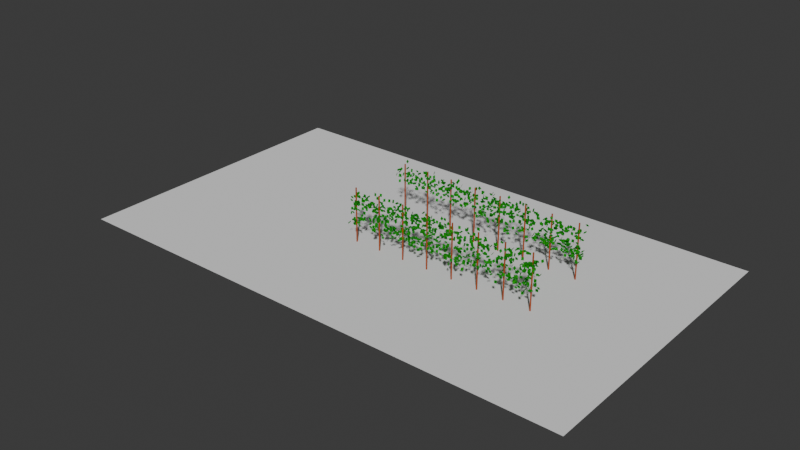 # Source: vine_2_rows.blend  (saved by Blender 4.1.24; exported with 4.5.12 LTS)
import bpy
from mathutils import Matrix  # noqa: F401  (used for matrix-valued properties, if any)

bpy.ops.wm.read_factory_settings(use_empty=True)
scene = bpy.context.scene
scene.name = 'Scene'

# ---- collections
col_collection = bpy.data.collections.new('Collection'); scene.collection.children.link(col_collection)
col_collection_2 = bpy.data.collections.new('Collection 2'); scene.collection.children.link(col_collection_2)

# ---- materials (node trees are filled in below, after node groups)
mat_material_001 = bpy.data.materials.new('Material.001')
mat_material_001.alpha_threshold = 0.0
mat_material_001.use_transparent_shadow = False
mat_material_001.roughness = 0.5
mat_material_001.line_color = (0.0, 0.0, 0.0, 1.0)
mat_material_stick = bpy.data.materials.new('Material_stick')
mat_material_stick.use_transparent_shadow = False
mat_material_stick_001 = bpy.data.materials.new('Material_stick.001')
mat_material_stick_001.use_transparent_shadow = False
mat_material = bpy.data.materials.new('Material')
mat_material.alpha_threshold = 0.0
mat_material.use_transparent_shadow = False
mat_material.roughness = 0.5
mat_material.line_color = (0.0, 0.0, 0.0, 1.0)
mat_material_002 = bpy.data.materials.new('Material.002')
mat_material_002.alpha_threshold = 0.0
mat_material_002.use_transparent_shadow = False
mat_material_002.roughness = 0.5
mat_material_002.line_color = (0.0, 0.0, 0.0, 1.0)
mat_material_003 = bpy.data.materials.new('Material.003')
mat_material_003.alpha_threshold = 0.0
mat_material_003.use_transparent_shadow = False
mat_material_003.roughness = 0.5
mat_material_003.line_color = (0.0, 0.0, 0.0, 1.0)
mat_material_004 = bpy.data.materials.new('Material.004')
mat_material_004.alpha_threshold = 0.0
mat_material_004.use_transparent_shadow = False
mat_material_004.roughness = 0.5
mat_material_004.line_color = (0.0, 0.0, 0.0, 1.0)

# ---- node groups
ng_geometry_nodes_001 = bpy.data.node_groups.new('Geometry Nodes.001', 'GeometryNodeTree')
_s = ng_geometry_nodes_001.interface.new_socket(name='Geometry', in_out='OUTPUT', socket_type='NodeSocketGeometry')
_s = ng_geometry_nodes_001.interface.new_socket(name='Geometry', in_out='INPUT', socket_type='NodeSocketGeometry')
ng_geometry_nodes_001.is_modifier = True
# nodes of 'Geometry Nodes.001' reference scene objects; filled in after objects exist
ng_geometry_nodes_002 = bpy.data.node_groups.new('Geometry Nodes.002', 'GeometryNodeTree')
_s = ng_geometry_nodes_002.interface.new_socket(name='Geometry', in_out='OUTPUT', socket_type='NodeSocketGeometry')
_s = ng_geometry_nodes_002.interface.new_socket(name='Geometry', in_out='INPUT', socket_type='NodeSocketGeometry')
ng_geometry_nodes_002.is_modifier = True
# nodes of 'Geometry Nodes.002' reference scene objects; filled in after objects exist
ng_geometry_nodes_005 = bpy.data.node_groups.new('Geometry Nodes.005', 'GeometryNodeTree')
_s = ng_geometry_nodes_005.interface.new_socket(name='Geometry', in_out='OUTPUT', socket_type='NodeSocketGeometry')
_s = ng_geometry_nodes_005.interface.new_socket(name='Geometry', in_out='INPUT', socket_type='NodeSocketGeometry')
ng_geometry_nodes_005.is_modifier = True
_N = ng_geometry_nodes_005.nodes; _L = ng_geometry_nodes_005.links
n0 = _N.new('NodeGroupInput'); n0.name = 'Group Input'; n0.location = (-340, 0)
n1 = _N.new('NodeGroupOutput'); n1.name = 'Group Output'; n1.location = (200, 0)
_L.new(n0.outputs[0], n1.inputs[0])
n1.is_active_output = True
ng_geometry_nodes = bpy.data.node_groups.new('Geometry Nodes', 'GeometryNodeTree')
_s = ng_geometry_nodes.interface.new_socket(name='Geometry', in_out='OUTPUT', socket_type='NodeSocketGeometry')
_s = ng_geometry_nodes.interface.new_socket(name='Geometry', in_out='INPUT', socket_type='NodeSocketGeometry')
ng_geometry_nodes.is_modifier = True
_N = ng_geometry_nodes.nodes; _L = ng_geometry_nodes.links
n0 = _N.new('NodeGroupInput'); n0.name = 'Group Input'; n0.location = (-340, 0)
n1 = _N.new('NodeGroupOutput'); n1.name = 'Group Output'; n1.location = (200, 0)
_L.new(n0.outputs[0], n1.inputs[0])
n1.is_active_output = True
ng_geometry_nodes_003 = bpy.data.node_groups.new('Geometry Nodes.003', 'GeometryNodeTree')
_s = ng_geometry_nodes_003.interface.new_socket(name='Geometry', in_out='OUTPUT', socket_type='NodeSocketGeometry')
_s = ng_geometry_nodes_003.interface.new_socket(name='Geometry', in_out='INPUT', socket_type='NodeSocketGeometry')
ng_geometry_nodes_003.is_modifier = True
_N = ng_geometry_nodes_003.nodes; _L = ng_geometry_nodes_003.links
n0 = _N.new('NodeGroupInput'); n0.name = 'Group Input'; n0.location = (-340, 0)
n1 = _N.new('NodeGroupOutput'); n1.name = 'Group Output'; n1.location = (200, 0)
_L.new(n0.outputs[0], n1.inputs[0])
n1.is_active_output = True
ng_geometry_nodes_004 = bpy.data.node_groups.new('Geometry Nodes.004', 'GeometryNodeTree')
_s = ng_geometry_nodes_004.interface.new_socket(name='Geometry', in_out='OUTPUT', socket_type='NodeSocketGeometry')
_s = ng_geometry_nodes_004.interface.new_socket(name='Geometry', in_out='INPUT', socket_type='NodeSocketGeometry')
ng_geometry_nodes_004.is_modifier = True
_N = ng_geometry_nodes_004.nodes; _L = ng_geometry_nodes_004.links
n0 = _N.new('NodeGroupInput'); n0.name = 'Group Input'; n0.location = (-340, 0)
n1 = _N.new('NodeGroupOutput'); n1.name = 'Group Output'; n1.location = (200, 0)
_L.new(n0.outputs[0], n1.inputs[0])
n1.is_active_output = True
ng_geometry_nodes_007 = bpy.data.node_groups.new('Geometry Nodes.007', 'GeometryNodeTree')
_s = ng_geometry_nodes_007.interface.new_socket(name='Geometry', in_out='OUTPUT', socket_type='NodeSocketGeometry')
_s = ng_geometry_nodes_007.interface.new_socket(name='Geometry', in_out='INPUT', socket_type='NodeSocketGeometry')
ng_geometry_nodes_007.is_modifier = True
_N = ng_geometry_nodes_007.nodes; _L = ng_geometry_nodes_007.links
n0 = _N.new('NodeGroupInput'); n0.name = 'Group Input'; n0.location = (-340, 0)
n1 = _N.new('NodeGroupOutput'); n1.name = 'Group Output'; n1.location = (200, 0)
_L.new(n0.outputs[0], n1.inputs[0])
n1.is_active_output = True
ng_geometry_nodes_009 = bpy.data.node_groups.new('Geometry Nodes.009', 'GeometryNodeTree')
_s = ng_geometry_nodes_009.interface.new_socket(name='Geometry', in_out='OUTPUT', socket_type='NodeSocketGeometry')
_s = ng_geometry_nodes_009.interface.new_socket(name='Geometry', in_out='INPUT', socket_type='NodeSocketGeometry')
ng_geometry_nodes_009.is_modifier = True
_N = ng_geometry_nodes_009.nodes; _L = ng_geometry_nodes_009.links
n0 = _N.new('NodeGroupInput'); n0.name = 'Group Input'; n0.location = (-340, 0)
n1 = _N.new('NodeGroupOutput'); n1.name = 'Group Output'; n1.location = (200, 0)
_L.new(n0.outputs[0], n1.inputs[0])
n1.is_active_output = True

# ---- material node trees
mat_material_001.use_nodes = True; mat_material_001.node_tree.nodes.clear()
_N = mat_material_001.node_tree.nodes; _L = mat_material_001.node_tree.links
n0 = _N.new('ShaderNodeOutputMaterial'); n0.name = 'Material Output'; n0.location = (300, 300)
n1 = _N.new('ShaderNodeBsdfPrincipled'); n1.name = 'Principled BSDF'; n1.location = (10, 300)
n1.inputs[0].default_value = (0.001461, 0.4878, 0.0, 1.0)
n1.inputs[2].default_value = 0.784
n1.inputs[3].default_value = 1.45
_L.new(n1.outputs[0], n0.inputs[0])
n0.is_active_output = True
mat_material_stick.use_nodes = True; mat_material_stick.node_tree.nodes.clear()
_N = mat_material_stick.node_tree.nodes; _L = mat_material_stick.node_tree.links
n0 = _N.new('ShaderNodeBsdfPrincipled'); n0.name = 'Principled BSDF'; n0.location = (10, 300)
n0.inputs[0].default_value = (0.3845, 0.05678, 0.0, 1.0)
n1 = _N.new('ShaderNodeOutputMaterial'); n1.name = 'Material Output'; n1.location = (300, 300)
_L.new(n0.outputs[0], n1.inputs[0])
n1.is_active_output = True
mat_material_stick_001.use_nodes = True; mat_material_stick_001.node_tree.nodes.clear()
_N = mat_material_stick_001.node_tree.nodes; _L = mat_material_stick_001.node_tree.links
n0 = _N.new('ShaderNodeBsdfPrincipled'); n0.name = 'Principled BSDF'; n0.location = (10, 300)
n0.inputs[0].default_value = (0.3845, 0.05678, 0.0, 1.0)
n1 = _N.new('ShaderNodeOutputMaterial'); n1.name = 'Material Output'; n1.location = (300, 300)
_L.new(n0.outputs[0], n1.inputs[0])
n1.is_active_output = True
mat_material.use_nodes = True; mat_material.node_tree.nodes.clear()
_N = mat_material.node_tree.nodes; _L = mat_material.node_tree.links
n0 = _N.new('ShaderNodeOutputMaterial'); n0.name = 'Material Output'; n0.location = (300, 300)
n1 = _N.new('ShaderNodeBsdfPrincipled'); n1.name = 'Principled BSDF'; n1.location = (10, 300)
n1.inputs[0].default_value = (0.001461, 0.4878, 0.0, 1.0)
n1.inputs[2].default_value = 0.784
n1.inputs[3].default_value = 1.45
_L.new(n1.outputs[0], n0.inputs[0])
n0.is_active_output = True
mat_material_002.use_nodes = True; mat_material_002.node_tree.nodes.clear()
_N = mat_material_002.node_tree.nodes; _L = mat_material_002.node_tree.links
n0 = _N.new('ShaderNodeOutputMaterial'); n0.name = 'Material Output'; n0.location = (300, 300)
n1 = _N.new('ShaderNodeBsdfPrincipled'); n1.name = 'Principled BSDF'; n1.location = (10, 300)
n1.inputs[0].default_value = (0.001461, 0.4878, 0.0, 1.0)
n1.inputs[2].default_value = 0.784
n1.inputs[3].default_value = 1.45
_L.new(n1.outputs[0], n0.inputs[0])
n0.is_active_output = True
mat_material_003.use_nodes = True; mat_material_003.node_tree.nodes.clear()
_N = mat_material_003.node_tree.nodes; _L = mat_material_003.node_tree.links
n0 = _N.new('ShaderNodeOutputMaterial'); n0.name = 'Material Output'; n0.location = (300, 300)
n1 = _N.new('ShaderNodeBsdfPrincipled'); n1.name = 'Principled BSDF'; n1.location = (10, 300)
n1.inputs[0].default_value = (0.001461, 0.4878, 0.0, 1.0)
n1.inputs[2].default_value = 0.784
n1.inputs[3].default_value = 1.45
_L.new(n1.outputs[0], n0.inputs[0])
n0.is_active_output = True
mat_material_004.use_nodes = True; mat_material_004.node_tree.nodes.clear()
_N = mat_material_004.node_tree.nodes; _L = mat_material_004.node_tree.links
n0 = _N.new('ShaderNodeOutputMaterial'); n0.name = 'Material Output'; n0.location = (300, 300)
n1 = _N.new('ShaderNodeBsdfPrincipled'); n1.name = 'Principled BSDF'; n1.location = (10, 300)
n1.inputs[0].default_value = (0.001461, 0.4878, 0.0, 1.0)
n1.inputs[2].default_value = 0.784
n1.inputs[3].default_value = 1.45
_L.new(n1.outputs[0], n0.inputs[0])
n0.is_active_output = True

# ---- world
world_world = bpy.data.worlds.new('World'); scene.world = world_world
world_world.use_nodes = True; world_world.node_tree.nodes.clear()
_N = world_world.node_tree.nodes; _L = world_world.node_tree.links
n0 = _N.new('ShaderNodeOutputWorld'); n0.name = 'World Output'; n0.location = (300, 300)
n1 = _N.new('ShaderNodeBackground'); n1.name = 'Background'; n1.location = (10, 300)
n1.inputs[0].default_value = (0.05088, 0.05088, 0.05088, 1.0)
_L.new(n1.outputs[0], n0.inputs[0])
n0.is_active_output = True
world_world.color = (0.05088, 0.05088, 0.05088)
world_world.use_sun_shadow = False
world_world.sun_shadow_jitter_overblur = 0.0

# ---- meshes
me_cube_001 = bpy.data.meshes.new('Cube.001')
me_cube_001.from_pydata([(-7.5, -0.25, -0.4005), (-7.5, -0.25, 1.003), (-7.5, 0.25, -0.4005), (-7.5, 0.25, 1.003), (0.0, -0.247, -0.3981), (0.0, -0.247, 0.9982), (0.0, 0.247, -0.3981), (0.0, 0.247, 0.9982)], [], [(0, 1, 3, 2), (2, 3, 7, 6), (6, 7, 5, 4), (4, 5, 1, 0), (2, 6, 4, 0), (7, 3, 1, 5)])
_uv = me_cube_001.uv_layers.new(name='UVMap')
_uv.uv.foreach_set('vector', [0.375, 0.0, 0.625, 0.0, 0.625, 0.25, 0.375, 0.25, 0.375, 0.25, 0.625, 0.25, 0.625, 0.5, 0.375, 0.5, 0.375, 0.5, 0.625, 0.5, 0.625, 0.75, 0.375, 0.75, 0.375, 0.75, 0.625, 0.75, 0.625, 1.0, 0.375, 1.0, 0.125, 0.5, 0.375, 0.5, 0.375, 0.75, 0.125, 0.75, 0.625, 0.5, 0.875, 0.5, 0.875, 0.75, 0.625, 0.75])
me_cube_001.materials.append(mat_material_001)
me_cube_001.update()
me_cube_002 = bpy.data.meshes.new('Cube.002')
me_cube_002.from_pydata([(-7.5, -0.25, 0.3159), (-7.5, -0.25, 1.003), (-7.5, 0.25, 0.3159), (-7.5, 0.25, 1.003), (0.0, -0.247, -0.3981), (0.0, -0.247, 0.9982), (0.0, 0.247, -0.3981), (0.0, 0.247, 0.9982)], [], [(0, 1, 3, 2), (2, 3, 7, 6), (6, 7, 5, 4), (4, 5, 1, 0), (2, 6, 4, 0), (7, 3, 1, 5)])
_uv = me_cube_002.uv_layers.new(name='UVMap')
_uv.uv.foreach_set('vector', [0.375, 0.0, 0.625, 0.0, 0.625, 0.25, 0.375, 0.25, 0.375, 0.25, 0.625, 0.25, 0.625, 0.5, 0.375, 0.5, 0.375, 0.5, 0.625, 0.5, 0.625, 0.75, 0.375, 0.75, 0.375, 0.75, 0.625, 0.75, 0.625, 1.0, 0.375, 1.0, 0.125, 0.5, 0.375, 0.5, 0.375, 0.75, 0.125, 0.75, 0.625, 0.5, 0.875, 0.5, 0.875, 0.75, 0.625, 0.75])
me_cube_002.materials.append(mat_material_001)
me_cube_002.update()
me_cylinder = bpy.data.meshes.new('Cylinder')
me_cylinder.from_pydata([(0.0, 0.025, -1.0), (0.0, 0.025, 1.0), (0.02165, 0.0125, -1.0), (0.02165, 0.0125, 1.0), (0.02165, -0.0125, -1.0), (0.02165, -0.0125, 1.0), (0.0, -0.025, -1.0), (0.0, -0.025, 1.0), (-0.02165, -0.0125, -1.0), (-0.02165, -0.0125, 1.0), (-0.02165, 0.0125, -1.0), (-0.02165, 0.0125, 1.0)], [], [(0, 1, 3, 2), (2, 3, 5, 4), (4, 5, 7, 6), (6, 7, 9, 8), (3, 1, 11, 9, 7, 5), (8, 9, 11, 10), (10, 11, 1, 0), (0, 2, 4, 6, 8, 10)])
_uv = me_cylinder.uv_layers.new(name='UVMap')
_uv.uv.foreach_set('vector', [1.0, 0.5, 1.0, 1.0, 0.8333, 1.0, 0.8333, 0.5, 0.8333, 0.5, 0.8333, 1.0, 0.6667, 1.0, 0.6667, 0.5, 0.6667, 0.5, 0.6667, 1.0, 0.5, 1.0, 0.5, 0.5, 0.5, 0.5, 0.5, 1.0, 0.3333, 1.0, 0.3333, 0.5, 0.4578, 0.37, 0.25, 0.49, 0.04215, 0.37, 0.04215, 0.13, 0.25, 0.01, 0.4578, 0.13, 0.3333, 0.5, 0.3333, 1.0, 0.1667, 1.0, 0.1667, 0.5, 0.1667, 0.5, 0.1667, 1.0, -8.941e-08, 1.0, -8.941e-08, 0.5, 0.75, 0.49, 0.9578, 0.37, 0.9578, 0.13, 0.75, 0.01, 0.5422, 0.13, 0.5422, 0.37])
me_cylinder.materials.append(mat_material_stick)
me_cylinder.update()
me_cylinder_001 = bpy.data.meshes.new('Cylinder.001')
me_cylinder_001.from_pydata([(0.0, 0.025, -1.0), (0.0, 0.025, 1.0), (0.02165, 0.0125, -1.0), (0.02165, 0.0125, 1.0), (0.02165, -0.0125, -1.0), (0.02165, -0.0125, 1.0), (0.0, -0.025, -1.0), (0.0, -0.025, 1.0), (-0.02165, -0.0125, -1.0), (-0.02165, -0.0125, 1.0), (-0.02165, 0.0125, -1.0), (-0.02165, 0.0125, 1.0)], [], [(0, 1, 3, 2), (2, 3, 5, 4), (4, 5, 7, 6), (6, 7, 9, 8), (3, 1, 11, 9, 7, 5), (8, 9, 11, 10), (10, 11, 1, 0), (0, 2, 4, 6, 8, 10)])
_uv = me_cylinder_001.uv_layers.new(name='UVMap')
_uv.uv.foreach_set('vector', [1.0, 0.5, 1.0, 1.0, 0.8333, 1.0, 0.8333, 0.5, 0.8333, 0.5, 0.8333, 1.0, 0.6667, 1.0, 0.6667, 0.5, 0.6667, 0.5, 0.6667, 1.0, 0.5, 1.0, 0.5, 0.5, 0.5, 0.5, 0.5, 1.0, 0.3333, 1.0, 0.3333, 0.5, 0.4578, 0.37, 0.25, 0.49, 0.04215, 0.37, 0.04215, 0.13, 0.25, 0.01, 0.4578, 0.13, 0.3333, 0.5, 0.3333, 1.0, 0.1667, 1.0, 0.1667, 0.5, 0.1667, 0.5, 0.1667, 1.0, -8.941e-08, 1.0, -8.941e-08, 0.5, 0.75, 0.49, 0.9578, 0.37, 0.9578, 0.13, 0.75, 0.01, 0.5422, 0.13, 0.5422, 0.37])
me_cylinder_001.materials.append(mat_material_stick_001)
me_cylinder_001.update()
me_plane = bpy.data.meshes.new('Plane')
me_plane.from_pydata([(0.0, -7.0, 0.0), (19.0, -7.0, 0.0), (0.0, 4.0, 0.0), (19.0, 4.0, 0.0)], [], [(0, 1, 3, 2)])
_uv = me_plane.uv_layers.new(name='UVMap')
_uv.uv.foreach_set('vector', [0.0, 0.0, 1.0, 0.0, 1.0, 1.0, 0.0, 1.0])
me_plane.update()
me_cube_010 = bpy.data.meshes.new('Cube.010')
me_cube_010.from_pydata([(-0.91, -0.91, -0.91), (-0.91, -0.91, 0.91), (-0.91, 0.91, -0.91), (-0.91, 0.91, 0.91), (0.91, -0.91, -0.91), (0.91, -0.91, 0.91), (0.91, 0.91, -0.91), (0.91, 0.91, 0.91)], [], [(0, 1, 3, 2), (2, 3, 7, 6), (6, 7, 5, 4), (4, 5, 1, 0), (2, 6, 4, 0), (7, 3, 1, 5)])
_uv = me_cube_010.uv_layers.new(name='UVMap')
_uv.uv.foreach_set('vector', [0.375, 0.0, 0.625, 0.0, 0.625, 0.25, 0.375, 0.25, 0.375, 0.25, 0.625, 0.25, 0.625, 0.5, 0.375, 0.5, 0.375, 0.5, 0.625, 0.5, 0.625, 0.75, 0.375, 0.75, 0.375, 0.75, 0.625, 0.75, 0.625, 1.0, 0.375, 1.0, 0.125, 0.5, 0.375, 0.5, 0.375, 0.75, 0.125, 0.75, 0.625, 0.5, 0.875, 0.5, 0.875, 0.75, 0.625, 0.75])
me_cube_010.update()
me_cube = bpy.data.meshes.new('Cube')
me_cube.from_pydata([(0.05, 0.0, 0.05), (0.05, 0.0, -0.05), (0.05, 0.0, 0.05), (0.05, 0.0, -0.05), (-0.05, 0.0, 0.05), (-0.05, 0.0, -0.05), (-0.05, 0.0, 0.05), (-0.05, 0.0, -0.05)], [], [(3, 2, 6, 7), (5, 4, 0, 1)])
_uv = me_cube.uv_layers.new(name='UVMap')
_uv.uv.foreach_set('vector', [0.375, 0.75, 0.625, 0.75, 0.625, 1.0, 0.375, 1.0, 0.375, 0.25, 0.625, 0.25, 0.625, 0.5, 0.375, 0.5])
me_cube.materials.append(mat_material)
me_cube.use_mirror_vertex_groups = False
me_cube.update()
me_cube_003 = bpy.data.meshes.new('Cube.003')
me_cube_003.from_pydata([(0.05, 0.0, 0.05), (0.05, 0.0, -0.05), (0.05, 0.0, 0.05), (0.05, 0.0, -0.05), (-0.05, 0.0, 0.05), (-0.05, 0.0, -0.05), (-0.05, 0.0, 0.05), (-0.05, 0.0, -0.05)], [], [(3, 2, 6, 7), (5, 4, 0, 1)])
_uv = me_cube_003.uv_layers.new(name='UVMap')
_uv.uv.foreach_set('vector', [0.375, 0.75, 0.625, 0.75, 0.625, 1.0, 0.375, 1.0, 0.375, 0.25, 0.625, 0.25, 0.625, 0.5, 0.375, 0.5])
me_cube_003.materials.append(mat_material_001)
me_cube_003.use_mirror_vertex_groups = False
me_cube_003.update()
me_cube_004 = bpy.data.meshes.new('Cube.004')
me_cube_004.from_pydata([(0.05, 0.0, 0.05), (0.05, 0.0, -0.05), (0.05, 0.0, 0.05), (0.05, 0.0, -0.05), (-0.05, 0.0, 0.05), (-0.05, 0.0, -0.05), (-0.05, 0.0, 0.05), (-0.05, 0.0, -0.05)], [], [(3, 2, 6, 7), (5, 4, 0, 1)])
_uv = me_cube_004.uv_layers.new(name='UVMap')
_uv.uv.foreach_set('vector', [0.375, 0.75, 0.625, 0.75, 0.625, 1.0, 0.375, 1.0, 0.375, 0.25, 0.625, 0.25, 0.625, 0.5, 0.375, 0.5])
me_cube_004.materials.append(mat_material_002)
me_cube_004.use_mirror_vertex_groups = False
me_cube_004.update()
me_cube_007 = bpy.data.meshes.new('Cube.007')
me_cube_007.from_pydata([(0.05, 0.0, 0.05), (0.05, 0.0, -0.05), (0.05, 0.0, 0.05), (0.05, 0.0, -0.05), (-0.05, 0.0, 0.05), (-0.05, 0.0, -0.05), (-0.05, 0.0, 0.05), (-0.05, 0.0, -0.05)], [], [(3, 2, 6, 7), (5, 4, 0, 1)])
_uv = me_cube_007.uv_layers.new(name='UVMap')
_uv.uv.foreach_set('vector', [0.375, 0.75, 0.625, 0.75, 0.625, 1.0, 0.375, 1.0, 0.375, 0.25, 0.625, 0.25, 0.625, 0.5, 0.375, 0.5])
me_cube_007.materials.append(mat_material_003)
me_cube_007.use_mirror_vertex_groups = False
me_cube_007.update()
me_cube_009 = bpy.data.meshes.new('Cube.009')
me_cube_009.from_pydata([(0.05, 0.0, 0.05), (0.05, 0.0, -0.05), (0.05, 0.0, 0.05), (0.05, 0.0, -0.05), (-0.05, 0.0, 0.05), (-0.05, 0.0, -0.05), (-0.05, 0.0, 0.05), (-0.05, 0.0, -0.05)], [], [(3, 2, 6, 7), (5, 4, 0, 1)])
_uv = me_cube_009.uv_layers.new(name='UVMap')
_uv.uv.foreach_set('vector', [0.375, 0.75, 0.625, 0.75, 0.625, 1.0, 0.375, 1.0, 0.375, 0.25, 0.625, 0.25, 0.625, 0.5, 0.375, 0.5])
me_cube_009.materials.append(mat_material_004)
me_cube_009.use_mirror_vertex_groups = False
me_cube_009.update()

# ---- objects
ob_vine_2 = bpy.data.objects.new('vine_2', me_cube_001)
ob_vine_1 = bpy.data.objects.new('vine_1', me_cube_002)
ob_sticks_1 = bpy.data.objects.new('sticks_1', me_cylinder)
ob_sticks_2 = bpy.data.objects.new('sticks_2', me_cylinder_001)
ob_ground_plane = bpy.data.objects.new('ground plane', me_plane)
ob_cube = bpy.data.objects.new('Cube', me_cube_010)
ob_leaf = bpy.data.objects.new('leaf', me_cube)
ob_leaf_001 = bpy.data.objects.new('leaf.001', me_cube_003)
ob_leaf_002 = bpy.data.objects.new('leaf.002', me_cube_004)
ob_leaf_003 = bpy.data.objects.new('leaf.003', me_cube_007)
ob_leaf_004 = bpy.data.objects.new('leaf.004', me_cube_009)
_N = ng_geometry_nodes_001.nodes; _L = ng_geometry_nodes_001.links
n0 = _N.new('NodeGroupInput'); n0.name = 'Group Input'; n0.location = (-320, -40)
n1 = _N.new('NodeGroupOutput'); n1.name = 'Group Output'; n1.location = (1020, -40)
n2 = _N.new('GeometryNodeInstanceOnPoints'); n2.name = 'Instance on Points'; n2.location = (400, -167)
n3 = _N.new('GeometryNodeJoinGeometry'); n3.name = 'Join Geometry'; n3.location = (620, -40)
n4 = _N.new('GeometryNodeObjectInfo'); n4.name = 'Object Info'; n4.location = (160, -200)
n4.inputs[0].default_value = ob_leaf
n5 = _N.new('GeometryNodeDistributePointsInVolume'); n5.name = 'Distribute Points in Volume'; n5.location = (140, -40)
n5.inputs[1].default_value = 300.0
n6 = _N.new('GeometryNodeMeshToVolume'); n6.name = 'Mesh to Volume'; n6.location = (-120, -40)
n6.inputs[3].default_value = 300.0
n7 = _N.new('FunctionNodeRandomValue'); n7.name = 'Random Value'; n7.location = (160, -540)
n7.inputs[2].default_value = 0.9
n7.inputs[3].default_value = 1.1
n8 = _N.new('FunctionNodeRandomValue'); n8.name = 'Random Value.001'; n8.location = (-60, -260)
n8.inputs[3].default_value = 6.283
n9 = _N.new('ShaderNodeCombineXYZ'); n9.name = 'Combine XYZ'; n9.location = (160, -400)
n10 = _N.new('FunctionNodeRandomValue'); n10.name = 'Random Value.003'; n10.location = (-60, -440)
n10.inputs[3].default_value = 6.283
n11 = _N.new('GeometryNodeRealizeInstances'); n11.name = 'Realize Instances'; n11.location = (820, -40)
n12 = _N.new('FunctionNodeRandomValue'); n12.name = 'Random Value.004'; n12.location = (-60, -620)
n12.inputs[3].default_value = 6.283
_L.new(n11.outputs[0], n1.inputs[0])
_L.new(n5.outputs[0], n2.inputs[0])
_L.new(n2.outputs[0], n3.inputs[0])
_L.new(n4.outputs[4], n2.inputs[2])
_L.new(n6.outputs[0], n5.inputs[0])
_L.new(n0.outputs[0], n6.inputs[0])
_L.new(n7.outputs[1], n2.inputs[6])
_L.new(n9.outputs[0], n2.inputs[5])
_L.new(n8.outputs[1], n9.inputs[0])
_L.new(n3.outputs[0], n11.inputs[0])
_L.new(n10.outputs[1], n9.inputs[1])
_L.new(n12.outputs[1], n9.inputs[2])
n1.is_active_output = True
_N = ng_geometry_nodes_002.nodes; _L = ng_geometry_nodes_002.links
n0 = _N.new('NodeGroupInput'); n0.name = 'Group Input'; n0.location = (-320, -40)
n1 = _N.new('NodeGroupOutput'); n1.name = 'Group Output'; n1.location = (1020, -40)
n2 = _N.new('GeometryNodeInstanceOnPoints'); n2.name = 'Instance on Points'; n2.location = (400, -167)
n3 = _N.new('GeometryNodeJoinGeometry'); n3.name = 'Join Geometry'; n3.location = (620, -40)
n4 = _N.new('GeometryNodeObjectInfo'); n4.name = 'Object Info'; n4.location = (160, -200)
n4.inputs[0].default_value = ob_leaf_001
n5 = _N.new('GeometryNodeDistributePointsInVolume'); n5.name = 'Distribute Points in Volume'; n5.location = (140, -40)
n5.inputs[1].default_value = 300.0
n6 = _N.new('GeometryNodeMeshToVolume'); n6.name = 'Mesh to Volume'; n6.location = (-120, -40)
n6.inputs[3].default_value = 300.0
n7 = _N.new('FunctionNodeRandomValue'); n7.name = 'Random Value'; n7.location = (160, -540)
n7.inputs[2].default_value = 0.9
n7.inputs[3].default_value = 1.1
n8 = _N.new('FunctionNodeRandomValue'); n8.name = 'Random Value.001'; n8.location = (-60, -260)
n8.inputs[3].default_value = 6.283
n9 = _N.new('ShaderNodeCombineXYZ'); n9.name = 'Combine XYZ'; n9.location = (160, -400)
n10 = _N.new('FunctionNodeRandomValue'); n10.name = 'Random Value.003'; n10.location = (-60, -440)
n10.inputs[3].default_value = 6.283
n11 = _N.new('GeometryNodeRealizeInstances'); n11.name = 'Realize Instances'; n11.location = (820, -40)
n12 = _N.new('FunctionNodeRandomValue'); n12.name = 'Random Value.004'; n12.location = (-60, -620)
n12.inputs[3].default_value = 6.283
_L.new(n11.outputs[0], n1.inputs[0])
_L.new(n5.outputs[0], n2.inputs[0])
_L.new(n2.outputs[0], n3.inputs[0])
_L.new(n4.outputs[4], n2.inputs[2])
_L.new(n6.outputs[0], n5.inputs[0])
_L.new(n0.outputs[0], n6.inputs[0])
_L.new(n7.outputs[1], n2.inputs[6])
_L.new(n9.outputs[0], n2.inputs[5])
_L.new(n8.outputs[1], n9.inputs[0])
_L.new(n3.outputs[0], n11.inputs[0])
_L.new(n10.outputs[1], n9.inputs[1])
_L.new(n12.outputs[1], n9.inputs[2])
n1.is_active_output = True

# ---- transforms, parenting, visibility, modifiers, constraints
ob_vine_2.location = (15.25, -2.5, 1.0)
_m = ob_vine_2.modifiers.new('GeometryNodes', 'NODES')
_m.node_group = ng_geometry_nodes_001
ob_vine_1.location = (15.25, 0.0, 1.0)
_m = ob_vine_1.modifiers.new('GeometryNodes', 'NODES')
_m.node_group = ng_geometry_nodes_002
ob_sticks_1.location = (15.0, 0.0, 1.0)
ob_sticks_1.rotation_euler = (0.0, -0.0, 3.142)
_m = ob_sticks_1.modifiers.new('Array', 'ARRAY')
_m.fit_type = 'FIT_LENGTH'
_m.count = 33
_m.fit_length = 7.0
_m.relative_offset_displace = (23.0, 0.0, 0.0)
ob_sticks_2.location = (8.0, -2.5, 1.0)
_m = ob_sticks_2.modifiers.new('Array', 'ARRAY')
_m.fit_type = 'FIT_LENGTH'
_m.count = 33
_m.fit_length = 7.0
_m.relative_offset_displace = (23.0, 0.0, 0.0)
ob_ground_plane.location = (0.0, 0.0, 0.0)
_m = ob_ground_plane.modifiers.new('GeometryNodes', 'NODES')
_m.node_group = ng_geometry_nodes_005
ob_cube.location = (14.43, -6.244, 0.9107)
ob_leaf.location = (0.2, 0.0, 0.0)
ob_leaf.lock_rotations_4d = False
ob_leaf.empty_display_type = 'ARROWS'
ob_leaf.lineart.crease_threshold = 0.0
_m = ob_leaf.modifiers.new('GeometryNodes', 'NODES')
_m.node_group = ng_geometry_nodes
ob_leaf_001.location = (0.2, 0.0, 0.0)
ob_leaf_001.lock_rotations_4d = False
ob_leaf_001.empty_display_type = 'ARROWS'
ob_leaf_001.lineart.crease_threshold = 0.0
_m = ob_leaf_001.modifiers.new('GeometryNodes', 'NODES')
_m.node_group = ng_geometry_nodes_003
ob_leaf_002.location = (0.2, 0.0, 0.0)
ob_leaf_002.lock_rotations_4d = False
ob_leaf_002.empty_display_type = 'ARROWS'
ob_leaf_002.lineart.crease_threshold = 0.0
_m = ob_leaf_002.modifiers.new('GeometryNodes', 'NODES')
_m.node_group = ng_geometry_nodes_004
ob_leaf_003.location = (0.2, 0.0, 0.0)
ob_leaf_003.lock_rotations_4d = False
ob_leaf_003.empty_display_type = 'ARROWS'
ob_leaf_003.lineart.crease_threshold = 0.0
_m = ob_leaf_003.modifiers.new('GeometryNodes', 'NODES')
_m.node_group = ng_geometry_nodes_007
ob_leaf_004.location = (0.2, 0.0, 0.0)
ob_leaf_004.lock_rotations_4d = False
ob_leaf_004.empty_display_type = 'ARROWS'
ob_leaf_004.lineart.crease_threshold = 0.0
_m = ob_leaf_004.modifiers.new('GeometryNodes', 'NODES')
_m.node_group = ng_geometry_nodes_009

# ---- collection membership
col_collection.objects.link(ob_vine_2)
col_collection.objects.link(ob_vine_1)
col_collection.objects.link(ob_sticks_1)
col_collection.objects.link(ob_sticks_2)
col_collection.objects.link(ob_ground_plane)
col_collection_2.objects.link(ob_cube)
col_collection_2.objects.link(ob_leaf)
col_collection_2.objects.link(ob_leaf_001)
col_collection_2.objects.link(ob_leaf_002)
col_collection_2.objects.link(ob_leaf_003)
col_collection_2.objects.link(ob_leaf_004)
def _layer_coll(name, lc=None):
    lc = lc or bpy.context.view_layer.layer_collection
    for c in lc.children:
        if c.name == name: return c
        r = _layer_coll(name, c)
        if r: return r
_layer_coll('Collection 2').exclude = True

# ---- scene / render settings (as saved in the file)
scene.frame_start = 1; scene.frame_end = 250; scene.frame_set(1)
scene.render.engine = 'BLENDER_EEVEE_NEXT'
scene.cycles.sampling_pattern = 'TABULATED_SOBOL'
scene.eevee.ray_tracing_options.trace_max_roughness = 0.0
bpy.context.view_layer.update()

# ---- added for rendering (the .blend has no active camera and no usable light): camera, sun
cam_auto = bpy.data.cameras.new('AutoCamera')
cam_auto.lens = 50.0
cam_auto.sensor_width = 36.0
cam_auto.clip_end = 1000.0
ob_auto_camera = bpy.data.objects.new('AutoCamera', cam_auto)
scene.collection.objects.link(ob_auto_camera)
ob_auto_camera.location = (30.2685, -26.9682, 17.5501)
ob_auto_camera.rotation_euler = (1.09748, -7.21219e-08, 0.694738)
scene.camera = ob_auto_camera
light_auto_sun = bpy.data.lights.new('AutoSun', 'SUN')
light_auto_sun.energy = 3.0
light_auto_sun.angle = 0.0523599
ob_auto_sun = bpy.data.objects.new('AutoSun', light_auto_sun)
scene.collection.objects.link(ob_auto_sun)
ob_auto_sun.rotation_euler = (0.872665, 0.174533, 0.523599)
bpy.context.view_layer.update()
